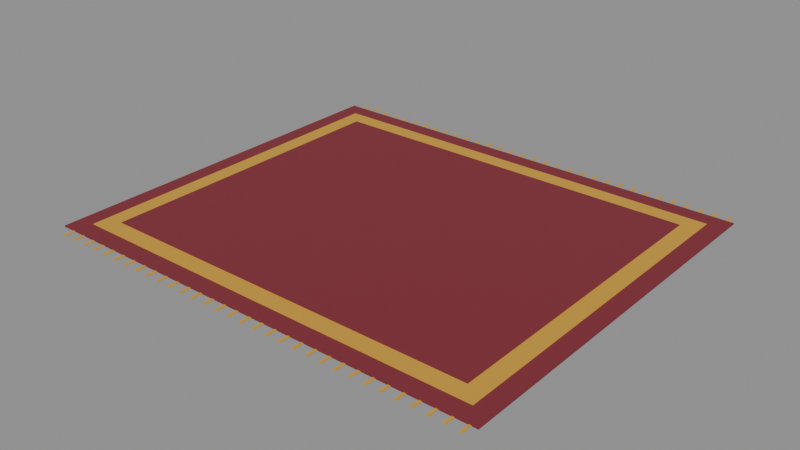 # Source: rugLiving.blend  (saved by Blender 5.0.119; exported with 4.5.12 LTS)
import bpy
from mathutils import Matrix  # noqa: F401  (used for matrix-valued properties, if any)

bpy.ops.wm.read_factory_settings(use_empty=True)
scene = bpy.context.scene
scene.name = 'Scene'

# ---- materials (node trees are filled in below, after node groups)
mat_c_7e2833 = bpy.data.materials.new('C_7e2833')
mat_c_7e2833.diffuse_color = (0.4941, 0.1569, 0.2, 1.0)
mat_c_cf9d33 = bpy.data.materials.new('C_cf9d33')
mat_c_cf9d33.diffuse_color = (0.8118, 0.6157, 0.2, 1.0)

# ---- material node trees
mat_c_7e2833.use_nodes = True; mat_c_7e2833.node_tree.nodes.clear()
_N = mat_c_7e2833.node_tree.nodes; _L = mat_c_7e2833.node_tree.links
n0 = _N.new('ShaderNodeBsdfPrincipled'); n0.name = 'Principled BSDF'; n0.location = (-200, 100)
n0.inputs[0].default_value = (0.2086, 0.02122, 0.0331, 1.0)
n0.inputs[2].default_value = 0.75
n1 = _N.new('ShaderNodeOutputMaterial'); n1.name = 'Material Output'; n1.location = (200, 100)
_L.new(n0.outputs[0], n1.inputs[0])
n1.is_active_output = True
mat_c_cf9d33.use_nodes = True; mat_c_cf9d33.node_tree.nodes.clear()
_N = mat_c_cf9d33.node_tree.nodes; _L = mat_c_cf9d33.node_tree.links
n0 = _N.new('ShaderNodeBsdfPrincipled'); n0.name = 'Principled BSDF'; n0.location = (-200, 100)
n0.inputs[0].default_value = (0.624, 0.3372, 0.0331, 1.0)
n0.inputs[2].default_value = 0.75
n1 = _N.new('ShaderNodeOutputMaterial'); n1.name = 'Material Output'; n1.location = (200, 100)
_L.new(n0.outputs[0], n1.inputs[0])
n1.is_active_output = True

# ---- meshes
me_rugliving = bpy.data.meshes.new('rugLiving')
me_rugliving.from_pydata([(-5.2, -4.4, 0.0), (-5.2, -4.4, 0.032), (-5.2, 4.4, 0.0), (-5.2, 4.4, 0.032), (5.2, -4.4, 0.0), (5.2, -4.4, 0.032), (5.2, 4.4, 0.0), (5.2, 4.4, 0.032), (-4.8, -4.0, -0.006), (-4.8, -4.0, 0.04), (-4.8, 4.0, -0.006), (-4.8, 4.0, 0.04), (4.8, -4.0, -0.006), (4.8, -4.0, 0.04), (4.8, 4.0, -0.006), (4.8, 4.0, 0.04), (-4.4, -3.6, -0.018), (-4.4, -3.6, 0.048), (-4.4, 3.6, -0.018), (-4.4, 3.6, 0.048), (4.4, -3.6, -0.018), (4.4, -3.6, 0.048), (4.4, 3.6, -0.018), (4.4, 3.6, 0.048), (5.01, -4.64, 0.0), (5.01, -4.64, 0.016), (5.01, -4.4, 0.0), (5.01, -4.4, 0.016), (5.07, -4.64, 0.0), (5.07, -4.64, 0.016), (5.07, -4.4, 0.0), (5.07, -4.4, 0.016), (5.01, 4.4, 0.0), (5.01, 4.4, 0.016), (5.01, 4.64, 0.0), (5.01, 4.64, 0.016), (5.07, 4.4, 0.0), (5.07, 4.4, 0.016), (5.07, 4.64, 0.0), (5.07, 4.64, 0.016), (4.69, -4.64, 0.0), (4.69, -4.64, 0.016), (4.69, -4.4, 0.0), (4.69, -4.4, 0.016), (4.75, -4.64, 0.0), (4.75, -4.64, 0.016), (4.75, -4.4, 0.0), (4.75, -4.4, 0.016), (4.69, 4.4, 0.0), (4.69, 4.4, 0.016), (4.69, 4.64, 0.0), (4.69, 4.64, 0.016), (4.75, 4.4, 0.0), (4.75, 4.4, 0.016), (4.75, 4.64, 0.0), (4.75, 4.64, 0.016), (4.37, -4.64, 0.0), (4.37, -4.64, 0.016), (4.37, -4.4, 0.0), (4.37, -4.4, 0.016), (4.43, -4.64, 0.0), (4.43, -4.64, 0.016), (4.43, -4.4, 0.0), (4.43, -4.4, 0.016), (4.37, 4.4, 0.0), (4.37, 4.4, 0.016), (4.37, 4.64, 0.0), (4.37, 4.64, 0.016), (4.43, 4.4, 0.0), (4.43, 4.4, 0.016), (4.43, 4.64, 0.0), (4.43, 4.64, 0.016), (4.05, -4.64, 0.0), (4.05, -4.64, 0.016), (4.05, -4.4, 0.0), (4.05, -4.4, 0.016), (4.11, -4.64, 0.0), (4.11, -4.64, 0.016), (4.11, -4.4, 0.0), (4.11, -4.4, 0.016), (4.05, 4.4, 0.0), (4.05, 4.4, 0.016), (4.05, 4.64, 0.0), (4.05, 4.64, 0.016), (4.11, 4.4, 0.0), (4.11, 4.4, 0.016), (4.11, 4.64, 0.0), (4.11, 4.64, 0.016), (3.73, -4.64, 0.0), (3.73, -4.64, 0.016), (3.73, -4.4, 0.0), (3.73, -4.4, 0.016), (3.79, -4.64, 0.0), (3.79, -4.64, 0.016), (3.79, -4.4, 0.0), (3.79, -4.4, 0.016), (3.73, 4.4, 0.0), (3.73, 4.4, 0.016), (3.73, 4.64, 0.0), (3.73, 4.64, 0.016), (3.79, 4.4, 0.0), (3.79, 4.4, 0.016), (3.79, 4.64, 0.0), (3.79, 4.64, 0.016), (3.41, -4.64, 0.0), (3.41, -4.64, 0.016), (3.41, -4.4, 0.0), (3.41, -4.4, 0.016), (3.47, -4.64, 0.0), (3.47, -4.64, 0.016), (3.47, -4.4, 0.0), (3.47, -4.4, 0.016), (3.41, 4.4, 0.0), (3.41, 4.4, 0.016), (3.41, 4.64, 0.0), (3.41, 4.64, 0.016), (3.47, 4.4, 0.0), (3.47, 4.4, 0.016), (3.47, 4.64, 0.0), (3.47, 4.64, 0.016), (3.09, -4.64, 0.0), (3.09, -4.64, 0.016), (3.09, -4.4, 0.0), (3.09, -4.4, 0.016), (3.15, -4.64, 0.0), (3.15, -4.64, 0.016), (3.15, -4.4, 0.0), (3.15, -4.4, 0.016), (3.09, 4.4, 0.0), (3.09, 4.4, 0.016), (3.09, 4.64, 0.0), (3.09, 4.64, 0.016), (3.15, 4.4, 0.0), (3.15, 4.4, 0.016), (3.15, 4.64, 0.0), (3.15, 4.64, 0.016), (2.77, -4.64, 0.0), (2.77, -4.64, 0.016), (2.77, -4.4, 0.0), (2.77, -4.4, 0.016), (2.83, -4.64, 0.0), (2.83, -4.64, 0.016), (2.83, -4.4, 0.0), (2.83, -4.4, 0.016), (2.77, 4.4, 0.0), (2.77, 4.4, 0.016), (2.77, 4.64, 0.0), (2.77, 4.64, 0.016), (2.83, 4.4, 0.0), (2.83, 4.4, 0.016), (2.83, 4.64, 0.0), (2.83, 4.64, 0.016), (2.45, -4.64, 0.0), (2.45, -4.64, 0.016), (2.45, -4.4, 0.0), (2.45, -4.4, 0.016), (2.51, -4.64, 0.0), (2.51, -4.64, 0.016), (2.51, -4.4, 0.0), (2.51, -4.4, 0.016), (2.45, 4.4, 0.0), (2.45, 4.4, 0.016), (2.45, 4.64, 0.0), (2.45, 4.64, 0.016), (2.51, 4.4, 0.0), (2.51, 4.4, 0.016), (2.51, 4.64, 0.0), (2.51, 4.64, 0.016), (2.13, -4.64, 0.0), (2.13, -4.64, 0.016), (2.13, -4.4, 0.0), (2.13, -4.4, 0.016), (2.19, -4.64, 0.0), (2.19, -4.64, 0.016), (2.19, -4.4, 0.0), (2.19, -4.4, 0.016), (2.13, 4.4, 0.0), (2.13, 4.4, 0.016), (2.13, 4.64, 0.0), (2.13, 4.64, 0.016), (2.19, 4.4, 0.0), (2.19, 4.4, 0.016), (2.19, 4.64, 0.0), (2.19, 4.64, 0.016), (1.81, -4.64, 0.0), (1.81, -4.64, 0.016), (1.81, -4.4, 0.0), (1.81, -4.4, 0.016), (1.87, -4.64, 0.0), (1.87, -4.64, 0.016), (1.87, -4.4, 0.0), (1.87, -4.4, 0.016), (1.81, 4.4, 0.0), (1.81, 4.4, 0.016), (1.81, 4.64, 0.0), (1.81, 4.64, 0.016), (1.87, 4.4, 0.0), (1.87, 4.4, 0.016), (1.87, 4.64, 0.0), (1.87, 4.64, 0.016), (1.49, -4.64, 0.0), (1.49, -4.64, 0.016), (1.49, -4.4, 0.0), (1.49, -4.4, 0.016), (1.55, -4.64, 0.0), (1.55, -4.64, 0.016), (1.55, -4.4, 0.0), (1.55, -4.4, 0.016), (1.49, 4.4, 0.0), (1.49, 4.4, 0.016), (1.49, 4.64, 0.0), (1.49, 4.64, 0.016), (1.55, 4.4, 0.0), (1.55, 4.4, 0.016), (1.55, 4.64, 0.0), (1.55, 4.64, 0.016), (1.17, -4.64, 0.0), (1.17, -4.64, 0.016), (1.17, -4.4, 0.0), (1.17, -4.4, 0.016), (1.23, -4.64, 0.0), (1.23, -4.64, 0.016), (1.23, -4.4, 0.0), (1.23, -4.4, 0.016), (1.17, 4.4, 0.0), (1.17, 4.4, 0.016), (1.17, 4.64, 0.0), (1.17, 4.64, 0.016), (1.23, 4.4, 0.0), (1.23, 4.4, 0.016), (1.23, 4.64, 0.0), (1.23, 4.64, 0.016), (0.85, -4.64, 0.0), (0.85, -4.64, 0.016), (0.85, -4.4, 0.0), (0.85, -4.4, 0.016), (0.91, -4.64, 0.0), (0.91, -4.64, 0.016), (0.91, -4.4, 0.0), (0.91, -4.4, 0.016), (0.85, 4.4, 0.0), (0.85, 4.4, 0.016), (0.85, 4.64, 0.0), (0.85, 4.64, 0.016), (0.91, 4.4, 0.0), (0.91, 4.4, 0.016), (0.91, 4.64, 0.0), (0.91, 4.64, 0.016), (0.53, -4.64, 0.0), (0.53, -4.64, 0.016), (0.53, -4.4, 0.0), (0.53, -4.4, 0.016), (0.59, -4.64, 0.0), (0.59, -4.64, 0.016), (0.59, -4.4, 0.0), (0.59, -4.4, 0.016), (0.53, 4.4, 0.0), (0.53, 4.4, 0.016), (0.53, 4.64, 0.0), (0.53, 4.64, 0.016), (0.59, 4.4, 0.0), (0.59, 4.4, 0.016), (0.59, 4.64, 0.0), (0.59, 4.64, 0.016), (0.21, -4.64, 0.0), (0.21, -4.64, 0.016), (0.21, -4.4, 0.0), (0.21, -4.4, 0.016), (0.27, -4.64, 0.0), (0.27, -4.64, 0.016), (0.27, -4.4, 0.0), (0.27, -4.4, 0.016), (0.21, 4.4, 0.0), (0.21, 4.4, 0.016), (0.21, 4.64, 0.0), (0.21, 4.64, 0.016), (0.27, 4.4, 0.0), (0.27, 4.4, 0.016), (0.27, 4.64, 0.0), (0.27, 4.64, 0.016), (-0.11, -4.64, 0.0), (-0.11, -4.64, 0.016), (-0.11, -4.4, 0.0), (-0.11, -4.4, 0.016), (-0.05, -4.64, 0.0), (-0.05, -4.64, 0.016), (-0.05, -4.4, 0.0), (-0.05, -4.4, 0.016), (-0.11, 4.4, 0.0), (-0.11, 4.4, 0.016), (-0.11, 4.64, 0.0), (-0.11, 4.64, 0.016), (-0.05, 4.4, 0.0), (-0.05, 4.4, 0.016), (-0.05, 4.64, 0.0), (-0.05, 4.64, 0.016), (-0.43, -4.64, 0.0), (-0.43, -4.64, 0.016), (-0.43, -4.4, 0.0), (-0.43, -4.4, 0.016), (-0.37, -4.64, 0.0), (-0.37, -4.64, 0.016), (-0.37, -4.4, 0.0), (-0.37, -4.4, 0.016), (-0.43, 4.4, 0.0), (-0.43, 4.4, 0.016), (-0.43, 4.64, 0.0), (-0.43, 4.64, 0.016), (-0.37, 4.4, 0.0), (-0.37, 4.4, 0.016), (-0.37, 4.64, 0.0), (-0.37, 4.64, 0.016), (-0.75, -4.64, 0.0), (-0.75, -4.64, 0.016), (-0.75, -4.4, 0.0), (-0.75, -4.4, 0.016), (-0.69, -4.64, 0.0), (-0.69, -4.64, 0.016), (-0.69, -4.4, 0.0), (-0.69, -4.4, 0.016), (-0.75, 4.4, 0.0), (-0.75, 4.4, 0.016), (-0.75, 4.64, 0.0), (-0.75, 4.64, 0.016), (-0.69, 4.4, 0.0), (-0.69, 4.4, 0.016), (-0.69, 4.64, 0.0), (-0.69, 4.64, 0.016), (-1.07, -4.64, 0.0), (-1.07, -4.64, 0.016), (-1.07, -4.4, 0.0), (-1.07, -4.4, 0.016), (-1.01, -4.64, 0.0), (-1.01, -4.64, 0.016), (-1.01, -4.4, 0.0), (-1.01, -4.4, 0.016), (-1.07, 4.4, 0.0), (-1.07, 4.4, 0.016), (-1.07, 4.64, 0.0), (-1.07, 4.64, 0.016), (-1.01, 4.4, 0.0), (-1.01, 4.4, 0.016), (-1.01, 4.64, 0.0), (-1.01, 4.64, 0.016), (-1.39, -4.64, 0.0), (-1.39, -4.64, 0.016), (-1.39, -4.4, 0.0), (-1.39, -4.4, 0.016), (-1.33, -4.64, 0.0), (-1.33, -4.64, 0.016), (-1.33, -4.4, 0.0), (-1.33, -4.4, 0.016), (-1.39, 4.4, 0.0), (-1.39, 4.4, 0.016), (-1.39, 4.64, 0.0), (-1.39, 4.64, 0.016), (-1.33, 4.4, 0.0), (-1.33, 4.4, 0.016), (-1.33, 4.64, 0.0), (-1.33, 4.64, 0.016), (-1.71, -4.64, 0.0), (-1.71, -4.64, 0.016), (-1.71, -4.4, 0.0), (-1.71, -4.4, 0.016), (-1.65, -4.64, 0.0), (-1.65, -4.64, 0.016), (-1.65, -4.4, 0.0), (-1.65, -4.4, 0.016), (-1.71, 4.4, 0.0), (-1.71, 4.4, 0.016), (-1.71, 4.64, 0.0), (-1.71, 4.64, 0.016), (-1.65, 4.4, 0.0), (-1.65, 4.4, 0.016), (-1.65, 4.64, 0.0), (-1.65, 4.64, 0.016), (-2.03, -4.64, 0.0), (-2.03, -4.64, 0.016), (-2.03, -4.4, 0.0), (-2.03, -4.4, 0.016), (-1.97, -4.64, 0.0), (-1.97, -4.64, 0.016), (-1.97, -4.4, 0.0), (-1.97, -4.4, 0.016), (-2.03, 4.4, 0.0), (-2.03, 4.4, 0.016), (-2.03, 4.64, 0.0), (-2.03, 4.64, 0.016), (-1.97, 4.4, 0.0), (-1.97, 4.4, 0.016), (-1.97, 4.64, 0.0), (-1.97, 4.64, 0.016), (-2.35, -4.64, 0.0), (-2.35, -4.64, 0.016), (-2.35, -4.4, 0.0), (-2.35, -4.4, 0.016), (-2.29, -4.64, 0.0), (-2.29, -4.64, 0.016), (-2.29, -4.4, 0.0), (-2.29, -4.4, 0.016), (-2.35, 4.4, 0.0), (-2.35, 4.4, 0.016), (-2.35, 4.64, 0.0), (-2.35, 4.64, 0.016), (-2.29, 4.4, 0.0), (-2.29, 4.4, 0.016), (-2.29, 4.64, 0.0), (-2.29, 4.64, 0.016), (-2.67, -4.64, 0.0), (-2.67, -4.64, 0.016), (-2.67, -4.4, 0.0), (-2.67, -4.4, 0.016), (-2.61, -4.64, 0.0), (-2.61, -4.64, 0.016), (-2.61, -4.4, 0.0), (-2.61, -4.4, 0.016), (-2.67, 4.4, 0.0), (-2.67, 4.4, 0.016), (-2.67, 4.64, 0.0), (-2.67, 4.64, 0.016), (-2.61, 4.4, 0.0), (-2.61, 4.4, 0.016), (-2.61, 4.64, 0.0), (-2.61, 4.64, 0.016), (-2.99, -4.64, 0.0), (-2.99, -4.64, 0.016), (-2.99, -4.4, 0.0), (-2.99, -4.4, 0.016), (-2.93, -4.64, 0.0), (-2.93, -4.64, 0.016), (-2.93, -4.4, 0.0), (-2.93, -4.4, 0.016), (-2.99, 4.4, 0.0), (-2.99, 4.4, 0.016), (-2.99, 4.64, 0.0), (-2.99, 4.64, 0.016), (-2.93, 4.4, 0.0), (-2.93, 4.4, 0.016), (-2.93, 4.64, 0.0), (-2.93, 4.64, 0.016), (-3.31, -4.64, 0.0), (-3.31, -4.64, 0.016), (-3.31, -4.4, 0.0), (-3.31, -4.4, 0.016), (-3.25, -4.64, 0.0), (-3.25, -4.64, 0.016), (-3.25, -4.4, 0.0), (-3.25, -4.4, 0.016), (-3.31, 4.4, 0.0), (-3.31, 4.4, 0.016), (-3.31, 4.64, 0.0), (-3.31, 4.64, 0.016), (-3.25, 4.4, 0.0), (-3.25, 4.4, 0.016), (-3.25, 4.64, 0.0), (-3.25, 4.64, 0.016), (-3.63, -4.64, 0.0), (-3.63, -4.64, 0.016), (-3.63, -4.4, 0.0), (-3.63, -4.4, 0.016), (-3.57, -4.64, 0.0), (-3.57, -4.64, 0.016), (-3.57, -4.4, 0.0), (-3.57, -4.4, 0.016), (-3.63, 4.4, 0.0), (-3.63, 4.4, 0.016), (-3.63, 4.64, 0.0), (-3.63, 4.64, 0.016), (-3.57, 4.4, 0.0), (-3.57, 4.4, 0.016), (-3.57, 4.64, 0.0), (-3.57, 4.64, 0.016), (-3.95, -4.64, 0.0), (-3.95, -4.64, 0.016), (-3.95, -4.4, 0.0), (-3.95, -4.4, 0.016), (-3.89, -4.64, 0.0), (-3.89, -4.64, 0.016), (-3.89, -4.4, 0.0), (-3.89, -4.4, 0.016), (-3.95, 4.4, 0.0), (-3.95, 4.4, 0.016), (-3.95, 4.64, 0.0), (-3.95, 4.64, 0.016), (-3.89, 4.4, 0.0), (-3.89, 4.4, 0.016), (-3.89, 4.64, 0.0), (-3.89, 4.64, 0.016), (-4.27, -4.64, 0.0), (-4.27, -4.64, 0.016), (-4.27, -4.4, 0.0), (-4.27, -4.4, 0.016), (-4.21, -4.64, 0.0), (-4.21, -4.64, 0.016), (-4.21, -4.4, 0.0), (-4.21, -4.4, 0.016), (-4.27, 4.4, 0.0), (-4.27, 4.4, 0.016), (-4.27, 4.64, 0.0), (-4.27, 4.64, 0.016), (-4.21, 4.4, 0.0), (-4.21, 4.4, 0.016), (-4.21, 4.64, 0.0), (-4.21, 4.64, 0.016), (-4.59, -4.64, 0.0), (-4.59, -4.64, 0.016), (-4.59, -4.4, 0.0), (-4.59, -4.4, 0.016), (-4.53, -4.64, 0.0), (-4.53, -4.64, 0.016), (-4.53, -4.4, 0.0), (-4.53, -4.4, 0.016), (-4.59, 4.4, 0.0), (-4.59, 4.4, 0.016), (-4.59, 4.64, 0.0), (-4.59, 4.64, 0.016), (-4.53, 4.4, 0.0), (-4.53, 4.4, 0.016), (-4.53, 4.64, 0.0), (-4.53, 4.64, 0.016), (-4.91, -4.64, 0.0), (-4.91, -4.64, 0.016), (-4.91, -4.4, 0.0), (-4.91, -4.4, 0.016), (-4.85, -4.64, 0.0), (-4.85, -4.64, 0.016), (-4.85, -4.4, 0.0), (-4.85, -4.4, 0.016), (-4.91, 4.4, 0.0), (-4.91, 4.4, 0.016), (-4.91, 4.64, 0.0), (-4.91, 4.64, 0.016), (-4.85, 4.4, 0.0), (-4.85, 4.4, 0.016), (-4.85, 4.64, 0.0), (-4.85, 4.64, 0.016)], [], [(0, 1, 3, 2), (2, 3, 7, 6), (6, 7, 5, 4), (4, 5, 1, 0), (2, 6, 4, 0), (7, 3, 1, 5), (8, 9, 11, 10), (10, 11, 15, 14), (14, 15, 13, 12), (12, 13, 9, 8), (10, 14, 12, 8), (15, 11, 9, 13), (16, 17, 19, 18), (18, 19, 23, 22), (22, 23, 21, 20), (20, 21, 17, 16), (18, 22, 20, 16), (23, 19, 17, 21), (24, 25, 27, 26), (26, 27, 31, 30), (30, 31, 29, 28), (28, 29, 25, 24), (26, 30, 28, 24), (31, 27, 25, 29), (32, 33, 35, 34), (34, 35, 39, 38), (38, 39, 37, 36), (36, 37, 33, 32), (34, 38, 36, 32), (39, 35, 33, 37), (40, 41, 43, 42), (42, 43, 47, 46), (46, 47, 45, 44), (44, 45, 41, 40), (42, 46, 44, 40), (47, 43, 41, 45), (48, 49, 51, 50), (50, 51, 55, 54), (54, 55, 53, 52), (52, 53, 49, 48), (50, 54, 52, 48), (55, 51, 49, 53), (56, 57, 59, 58), (58, 59, 63, 62), (62, 63, 61, 60), (60, 61, 57, 56), (58, 62, 60, 56), (63, 59, 57, 61), (64, 65, 67, 66), (66, 67, 71, 70), (70, 71, 69, 68), (68, 69, 65, 64), (66, 70, 68, 64), (71, 67, 65, 69), (72, 73, 75, 74), (74, 75, 79, 78), (78, 79, 77, 76), (76, 77, 73, 72), (74, 78, 76, 72), (79, 75, 73, 77), (80, 81, 83, 82), (82, 83, 87, 86), (86, 87, 85, 84), (84, 85, 81, 80), (82, 86, 84, 80), (87, 83, 81, 85), (88, 89, 91, 90), (90, 91, 95, 94), (94, 95, 93, 92), (92, 93, 89, 88), (90, 94, 92, 88), (95, 91, 89, 93), (96, 97, 99, 98), (98, 99, 103, 102), (102, 103, 101, 100), (100, 101, 97, 96), (98, 102, 100, 96), (103, 99, 97, 101), (104, 105, 107, 106), (106, 107, 111, 110), (110, 111, 109, 108), (108, 109, 105, 104), (106, 110, 108, 104), (111, 107, 105, 109), (112, 113, 115, 114), (114, 115, 119, 118), (118, 119, 117, 116), (116, 117, 113, 112), (114, 118, 116, 112), (119, 115, 113, 117), (120, 121, 123, 122), (122, 123, 127, 126), (126, 127, 125, 124), (124, 125, 121, 120), (122, 126, 124, 120), (127, 123, 121, 125), (128, 129, 131, 130), (130, 131, 135, 134), (134, 135, 133, 132), (132, 133, 129, 128), (130, 134, 132, 128), (135, 131, 129, 133), (136, 137, 139, 138), (138, 139, 143, 142), (142, 143, 141, 140), (140, 141, 137, 136), (138, 142, 140, 136), (143, 139, 137, 141), (144, 145, 147, 146), (146, 147, 151, 150), (150, 151, 149, 148), (148, 149, 145, 144), (146, 150, 148, 144), (151, 147, 145, 149), (152, 153, 155, 154), (154, 155, 159, 158), (158, 159, 157, 156), (156, 157, 153, 152), (154, 158, 156, 152), (159, 155, 153, 157), (160, 161, 163, 162), (162, 163, 167, 166), (166, 167, 165, 164), (164, 165, 161, 160), (162, 166, 164, 160), (167, 163, 161, 165), (168, 169, 171, 170), (170, 171, 175, 174), (174, 175, 173, 172), (172, 173, 169, 168), (170, 174, 172, 168), (175, 171, 169, 173), (176, 177, 179, 178), (178, 179, 183, 182), (182, 183, 181, 180), (180, 181, 177, 176), (178, 182, 180, 176), (183, 179, 177, 181), (184, 185, 187, 186), (186, 187, 191, 190), (190, 191, 189, 188), (188, 189, 185, 184), (186, 190, 188, 184), (191, 187, 185, 189), (192, 193, 195, 194), (194, 195, 199, 198), (198, 199, 197, 196), (196, 197, 193, 192), (194, 198, 196, 192), (199, 195, 193, 197), (200, 201, 203, 202), (202, 203, 207, 206), (206, 207, 205, 204), (204, 205, 201, 200), (202, 206, 204, 200), (207, 203, 201, 205), (208, 209, 211, 210), (210, 211, 215, 214), (214, 215, 213, 212), (212, 213, 209, 208), (210, 214, 212, 208), (215, 211, 209, 213), (216, 217, 219, 218), (218, 219, 223, 222), (222, 223, 221, 220), (220, 221, 217, 216), (218, 222, 220, 216), (223, 219, 217, 221), (224, 225, 227, 226), (226, 227, 231, 230), (230, 231, 229, 228), (228, 229, 225, 224), (226, 230, 228, 224), (231, 227, 225, 229), (232, 233, 235, 234), (234, 235, 239, 238), (238, 239, 237, 236), (236, 237, 233, 232), (234, 238, 236, 232), (239, 235, 233, 237), (240, 241, 243, 242), (242, 243, 247, 246), (246, 247, 245, 244), (244, 245, 241, 240), (242, 246, 244, 240), (247, 243, 241, 245), (248, 249, 251, 250), (250, 251, 255, 254), (254, 255, 253, 252), (252, 253, 249, 248), (250, 254, 252, 248), (255, 251, 249, 253), (256, 257, 259, 258), (258, 259, 263, 262), (262, 263, 261, 260), (260, 261, 257, 256), (258, 262, 260, 256), (263, 259, 257, 261), (264, 265, 267, 266), (266, 267, 271, 270), (270, 271, 269, 268), (268, 269, 265, 264), (266, 270, 268, 264), (271, 267, 265, 269), (272, 273, 275, 274), (274, 275, 279, 278), (278, 279, 277, 276), (276, 277, 273, 272), (274, 278, 276, 272), (279, 275, 273, 277), (280, 281, 283, 282), (282, 283, 287, 286), (286, 287, 285, 284), (284, 285, 281, 280), (282, 286, 284, 280), (287, 283, 281, 285), (288, 289, 291, 290), (290, 291, 295, 294), (294, 295, 293, 292), (292, 293, 289, 288), (290, 294, 292, 288), (295, 291, 289, 293), (296, 297, 299, 298), (298, 299, 303, 302), (302, 303, 301, 300), (300, 301, 297, 296), (298, 302, 300, 296), (303, 299, 297, 301), (304, 305, 307, 306), (306, 307, 311, 310), (310, 311, 309, 308), (308, 309, 305, 304), (306, 310, 308, 304), (311, 307, 305, 309), (312, 313, 315, 314), (314, 315, 319, 318), (318, 319, 317, 316), (316, 317, 313, 312), (314, 318, 316, 312), (319, 315, 313, 317), (320, 321, 323, 322), (322, 323, 327, 326), (326, 327, 325, 324), (324, 325, 321, 320), (322, 326, 324, 320), (327, 323, 321, 325), (328, 329, 331, 330), (330, 331, 335, 334), (334, 335, 333, 332), (332, 333, 329, 328), (330, 334, 332, 328), (335, 331, 329, 333), (336, 337, 339, 338), (338, 339, 343, 342), (342, 343, 341, 340), (340, 341, 337, 336), (338, 342, 340, 336), (343, 339, 337, 341), (344, 345, 347, 346), (346, 347, 351, 350), (350, 351, 349, 348), (348, 349, 345, 344), (346, 350, 348, 344), (351, 347, 345, 349), (352, 353, 355, 354), (354, 355, 359, 358), (358, 359, 357, 356), (356, 357, 353, 352), (354, 358, 356, 352), (359, 355, 353, 357), (360, 361, 363, 362), (362, 363, 367, 366), (366, 367, 365, 364), (364, 365, 361, 360), (362, 366, 364, 360), (367, 363, 361, 365), (368, 369, 371, 370), (370, 371, 375, 374), (374, 375, 373, 372), (372, 373, 369, 368), (370, 374, 372, 368), (375, 371, 369, 373), (376, 377, 379, 378), (378, 379, 383, 382), (382, 383, 381, 380), (380, 381, 377, 376), (378, 382, 380, 376), (383, 379, 377, 381), (384, 385, 387, 386), (386, 387, 391, 390), (390, 391, 389, 388), (388, 389, 385, 384), (386, 390, 388, 384), (391, 387, 385, 389), (392, 393, 395, 394), (394, 395, 399, 398), (398, 399, 397, 396), (396, 397, 393, 392), (394, 398, 396, 392), (399, 395, 393, 397), (400, 401, 403, 402), (402, 403, 407, 406), (406, 407, 405, 404), (404, 405, 401, 400), (402, 406, 404, 400), (407, 403, 401, 405), (408, 409, 411, 410), (410, 411, 415, 414), (414, 415, 413, 412), (412, 413, 409, 408), (410, 414, 412, 408), (415, 411, 409, 413), (416, 417, 419, 418), (418, 419, 423, 422), (422, 423, 421, 420), (420, 421, 417, 416), (418, 422, 420, 416), (423, 419, 417, 421), (424, 425, 427, 426), (426, 427, 431, 430), (430, 431, 429, 428), (428, 429, 425, 424), (426, 430, 428, 424), (431, 427, 425, 429), (432, 433, 435, 434), (434, 435, 439, 438), (438, 439, 437, 436), (436, 437, 433, 432), (434, 438, 436, 432), (439, 435, 433, 437), (440, 441, 443, 442), (442, 443, 447, 446), (446, 447, 445, 444), (444, 445, 441, 440), (442, 446, 444, 440), (447, 443, 441, 445), (448, 449, 451, 450), (450, 451, 455, 454), (454, 455, 453, 452), (452, 453, 449, 448), (450, 454, 452, 448), (455, 451, 449, 453), (456, 457, 459, 458), (458, 459, 463, 462), (462, 463, 461, 460), (460, 461, 457, 456), (458, 462, 460, 456), (463, 459, 457, 461), (464, 465, 467, 466), (466, 467, 471, 470), (470, 471, 469, 468), (468, 469, 465, 464), (466, 470, 468, 464), (471, 467, 465, 469), (472, 473, 475, 474), (474, 475, 479, 478), (478, 479, 477, 476), (476, 477, 473, 472), (474, 478, 476, 472), (479, 475, 473, 477), (480, 481, 483, 482), (482, 483, 487, 486), (486, 487, 485, 484), (484, 485, 481, 480), (482, 486, 484, 480), (487, 483, 481, 485), (488, 489, 491, 490), (490, 491, 495, 494), (494, 495, 493, 492), (492, 493, 489, 488), (490, 494, 492, 488), (495, 491, 489, 493), (496, 497, 499, 498), (498, 499, 503, 502), (502, 503, 501, 500), (500, 501, 497, 496), (498, 502, 500, 496), (503, 499, 497, 501), (504, 505, 507, 506), (506, 507, 511, 510), (510, 511, 509, 508), (508, 509, 505, 504), (506, 510, 508, 504), (511, 507, 505, 509), (512, 513, 515, 514), (514, 515, 519, 518), (518, 519, 517, 516), (516, 517, 513, 512), (514, 518, 516, 512), (519, 515, 513, 517), (520, 521, 523, 522), (522, 523, 527, 526), (526, 527, 525, 524), (524, 525, 521, 520), (522, 526, 524, 520), (527, 523, 521, 525), (528, 529, 531, 530), (530, 531, 535, 534), (534, 535, 533, 532), (532, 533, 529, 528), (530, 534, 532, 528), (535, 531, 529, 533)])
me_rugliving.polygons.foreach_set('material_index', [0, 0, 0, 0, 0, 0, 1, 1, 1, 1, 1, 1, 0, 0, 0, 0, 0, 0, 1, 1, 1, 1, 1, 1, 1, 1, 1, 1, 1, 1, 1, 1, 1, 1, 1, 1, 1, 1, 1, 1, 1, 1, 1, 1, 1, 1, 1, 1, 1, 1, 1, 1, 1, 1, 1, 1, 1, 1, 1, 1, 1, 1, 1, 1, 1, 1, 1, 1, 1, 1, 1, 1, 1, 1, 1, 1, 1, 1, 1, 1, 1, 1, 1, 1, 1, 1, 1, 1, 1, 1, 1, 1, 1, 1, 1, 1, 1, 1, 1, 1, 1, 1, 1, 1, 1, 1, 1, 1, 1, 1, 1, 1, 1, 1, 1, 1, 1, 1, 1, 1, 1, 1, 1, 1, 1, 1, 1, 1, 1, 1, 1, 1, 1, 1, 1, 1, 1, 1, 1, 1, 1, 1, 1, 1, 1, 1, 1, 1, 1, 1, 1, 1, 1, 1, 1, 1, 1, 1, 1, 1, 1, 1, 1, 1, 1, 1, 1, 1, 1, 1, 1, 1, 1, 1, 1, 1, 1, 1, 1, 1, 1, 1, 1, 1, 1, 1, 1, 1, 1, 1, 1, 1, 1, 1, 1, 1, 1, 1, 1, 1, 1, 1, 1, 1, 1, 1, 1, 1, 1, 1, 1, 1, 1, 1, 1, 1, 1, 1, 1, 1, 1, 1, 1, 1, 1, 1, 1, 1, 1, 1, 1, 1, 1, 1, 1, 1, 1, 1, 1, 1, 1, 1, 1, 1, 1, 1, 1, 1, 1, 1, 1, 1, 1, 1, 1, 1, 1, 1, 1, 1, 1, 1, 1, 1, 1, 1, 1, 1, 1, 1, 1, 1, 1, 1, 1, 1, 1, 1, 1, 1, 1, 1, 1, 1, 1, 1, 1, 1, 1, 1, 1, 1, 1, 1, 1, 1, 1, 1, 1, 1, 1, 1, 1, 1, 1, 1, 1, 1, 1, 1, 1, 1, 1, 1, 1, 1, 1, 1, 1, 1, 1, 1, 1, 1, 1, 1, 1, 1, 1, 1, 1, 1, 1, 1, 1, 1, 1, 1, 1, 1, 1, 1, 1, 1, 1, 1, 1, 1, 1, 1, 1, 1, 1, 1, 1, 1, 1, 1, 1, 1, 1, 1, 1, 1, 1, 1, 1, 1, 1, 1, 1, 1, 1, 1, 1, 1, 1, 1, 1, 1, 1, 1, 1, 1, 1, 1, 1, 1, 1, 1, 1, 1, 1, 1, 1, 1, 1, 1, 1, 1, 1, 1])
me_rugliving.materials.append(mat_c_7e2833)
me_rugliving.materials.append(mat_c_cf9d33)
me_rugliving.update()

# ---- objects
ob_rugliving = bpy.data.objects.new('rugLiving', me_rugliving)

# ---- transforms, parenting, visibility, modifiers, constraints
ob_rugliving.location = (0.0, 0.0, 0.0)

# ---- collection membership
scene.collection.objects.link(ob_rugliving)

# ---- scene / render settings (as saved in the file)
scene.frame_start = 1; scene.frame_end = 250; scene.frame_set(1)
scene.render.engine = 'BLENDER_EEVEE_NEXT'
scene.render.bake_bias = 0.0
scene.render.bake_samples = 0
scene.cycles.sampling_pattern = 'TABULATED_SOBOL'
scene.eevee.use_volume_custom_range = False
bpy.context.view_layer.update()

# ---- added for rendering (the .blend has no active camera and no usable light): camera, sun + grey world if the file has none
cam_auto = bpy.data.cameras.new('AutoCamera')
cam_auto.lens = 50.0
cam_auto.sensor_width = 36.0
cam_auto.clip_end = 1000.0
ob_auto_camera = bpy.data.objects.new('AutoCamera', cam_auto)
scene.collection.objects.link(ob_auto_camera)
ob_auto_camera.location = (12.8963, -15.4755, 10.332)
ob_auto_camera.rotation_euler = (1.09748, -7.21219e-08, 0.694738)
scene.camera = ob_auto_camera
light_auto_sun = bpy.data.lights.new('AutoSun', 'SUN')
light_auto_sun.energy = 3.0
light_auto_sun.angle = 0.0523599
ob_auto_sun = bpy.data.objects.new('AutoSun', light_auto_sun)
scene.collection.objects.link(ob_auto_sun)
ob_auto_sun.rotation_euler = (0.872665, 0.174533, 0.523599)
if scene.world is None:
    world_auto = bpy.data.worlds.new('AutoWorld')
    world_auto.color = (0.3, 0.3, 0.3)
    scene.world = world_auto
bpy.context.view_layer.update()
